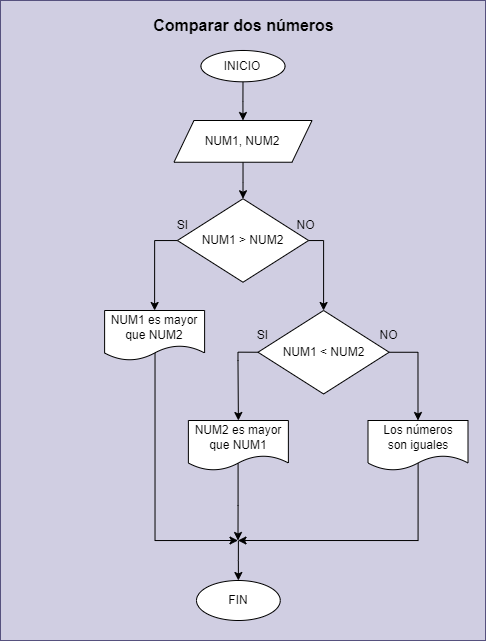

The diagram above was exported from draw.io. Its source (the exported page's mxGraphModel, read from the mxfile embedded in the PNG):
<mxGraphModel dx="4869" dy="799" grid="1" gridSize="10" guides="1" tooltips="1" connect="1" arrows="1" fold="1" page="1" pageScale="1" pageWidth="3300" pageHeight="4681" math="0" shadow="0">
  <root>
    <mxCell id="0" />
    <mxCell id="1" parent="0" />
    <mxCell id="2" value="" style="group" vertex="1" connectable="0" parent="1">
      <mxGeometry x="-720" y="560" width="485" height="640" as="geometry" />
    </mxCell>
    <mxCell id="3" value="" style="group;fillColor=#d0cee2;strokeColor=#56517e;container=0;" connectable="0" vertex="1" parent="2">
      <mxGeometry width="485" height="640" as="geometry" />
    </mxCell>
    <mxCell id="4" style="edgeStyle=orthogonalEdgeStyle;rounded=0;orthogonalLoop=1;jettySize=auto;html=1;entryX=0.5;entryY=0;entryDx=0;entryDy=0;" edge="1" parent="2" source="5" target="7">
      <mxGeometry relative="1" as="geometry" />
    </mxCell>
    <mxCell id="5" value="INICIO" style="ellipse;whiteSpace=wrap;html=1;" vertex="1" parent="2">
      <mxGeometry x="200.44730769230773" y="49.999130434782614" width="84.09346153846154" height="31.304347826086957" as="geometry" />
    </mxCell>
    <mxCell id="6" style="edgeStyle=orthogonalEdgeStyle;rounded=0;orthogonalLoop=1;jettySize=auto;html=1;entryX=0.5;entryY=0;entryDx=0;entryDy=0;" edge="1" parent="2" source="7" target="13">
      <mxGeometry relative="1" as="geometry" />
    </mxCell>
    <mxCell id="7" value="NUM1, NUM2" style="shape=parallelogram;perimeter=parallelogramPerimeter;whiteSpace=wrap;html=1;fixedSize=1;" vertex="1" parent="2">
      <mxGeometry x="173.46538461538455" y="120.00260869565216" width="138.05730769230772" height="41.73913043478261" as="geometry" />
    </mxCell>
    <mxCell id="8" style="edgeStyle=orthogonalEdgeStyle;rounded=0;orthogonalLoop=1;jettySize=auto;html=1;endArrow=none;endFill=0;startArrow=classic;startFill=1;" edge="1" parent="2" source="9">
      <mxGeometry relative="1" as="geometry">
        <mxPoint x="237.88499999999976" y="540" as="targetPoint" />
      </mxGeometry>
    </mxCell>
    <mxCell id="9" value="FIN" style="ellipse;whiteSpace=wrap;html=1;" vertex="1" parent="2">
      <mxGeometry x="196" y="580" width="83.77" height="40" as="geometry" />
    </mxCell>
    <mxCell id="10" value="Comparar dos números" style="text;html=1;align=center;verticalAlign=middle;resizable=0;points=[];autosize=1;strokeColor=none;fillColor=none;fontSize=16;fontStyle=1;fontColor=#000000;labelBackgroundColor=none;" vertex="1" parent="2">
      <mxGeometry x="147.50338635049138" y="10" width="190" height="30" as="geometry" />
    </mxCell>
    <mxCell id="11" style="edgeStyle=orthogonalEdgeStyle;rounded=0;orthogonalLoop=1;jettySize=auto;html=1;entryX=0.5;entryY=0;entryDx=0;entryDy=0;" edge="1" parent="2" source="13" target="17">
      <mxGeometry relative="1" as="geometry">
        <Array as="points">
          <mxPoint x="154.5" y="240" />
        </Array>
      </mxGeometry>
    </mxCell>
    <mxCell id="12" style="edgeStyle=orthogonalEdgeStyle;rounded=0;orthogonalLoop=1;jettySize=auto;html=1;entryX=0.5;entryY=0;entryDx=0;entryDy=0;" edge="1" parent="2" source="13" target="20">
      <mxGeometry relative="1" as="geometry">
        <Array as="points">
          <mxPoint x="323.5" y="240" />
        </Array>
      </mxGeometry>
    </mxCell>
    <mxCell id="13" value="NUM1 &amp;gt; NUM2" style="rhombus;whiteSpace=wrap;html=1;" vertex="1" parent="2">
      <mxGeometry x="176.91115384615364" y="198.26086956521738" width="131.16576923076923" height="83.47826086956522" as="geometry" />
    </mxCell>
    <mxCell id="14" value="NO" style="text;html=1;align=center;verticalAlign=middle;resizable=0;points=[];autosize=1;strokeColor=none;fillColor=none;" vertex="1" parent="2">
      <mxGeometry x="284.54076923076934" y="209.99565217391296" width="40" height="30" as="geometry" />
    </mxCell>
    <mxCell id="15" value="SI" style="text;html=1;align=center;verticalAlign=middle;resizable=0;points=[];autosize=1;strokeColor=none;fillColor=none;" vertex="1" parent="2">
      <mxGeometry x="167.49846153846158" y="209.99565217391296" width="30" height="30" as="geometry" />
    </mxCell>
    <mxCell id="16" style="edgeStyle=orthogonalEdgeStyle;rounded=0;orthogonalLoop=1;jettySize=auto;html=1;" edge="1" parent="2">
      <mxGeometry relative="1" as="geometry">
        <mxPoint x="237.5" y="540" as="targetPoint" />
        <mxPoint x="157.5" y="350" as="sourcePoint" />
        <Array as="points">
          <mxPoint x="154.5" y="540" />
        </Array>
      </mxGeometry>
    </mxCell>
    <mxCell id="17" value="NUM1 es mayor que NUM2" style="shape=document;whiteSpace=wrap;html=1;boundedLbl=1;" vertex="1" parent="2">
      <mxGeometry x="104.11000000000001" y="310" width="100" height="50" as="geometry" />
    </mxCell>
    <mxCell id="18" style="edgeStyle=orthogonalEdgeStyle;rounded=0;orthogonalLoop=1;jettySize=auto;html=1;entryX=0.5;entryY=0;entryDx=0;entryDy=0;exitX=0;exitY=0.5;exitDx=0;exitDy=0;" edge="1" parent="2" source="20" target="22">
      <mxGeometry relative="1" as="geometry">
        <Array as="points">
          <mxPoint x="237.5" y="352" />
          <mxPoint x="237.5" y="360" />
          <mxPoint x="237.5" y="360" />
        </Array>
      </mxGeometry>
    </mxCell>
    <mxCell id="19" style="edgeStyle=orthogonalEdgeStyle;rounded=0;orthogonalLoop=1;jettySize=auto;html=1;entryX=0.5;entryY=0;entryDx=0;entryDy=0;" edge="1" parent="2" source="20" target="24">
      <mxGeometry relative="1" as="geometry">
        <Array as="points">
          <mxPoint x="417.5" y="352" />
        </Array>
      </mxGeometry>
    </mxCell>
    <mxCell id="20" value="NUM1 &amp;lt; NUM2" style="rhombus;whiteSpace=wrap;html=1;" vertex="1" parent="2">
      <mxGeometry x="257.50115384615367" y="310.0008695652174" width="131.16576923076923" height="83.47826086956522" as="geometry" />
    </mxCell>
    <mxCell id="21" style="edgeStyle=orthogonalEdgeStyle;rounded=0;orthogonalLoop=1;jettySize=auto;html=1;exitX=0.497;exitY=0.861;exitDx=0;exitDy=0;exitPerimeter=0;" edge="1" parent="2" source="22">
      <mxGeometry relative="1" as="geometry">
        <mxPoint x="237.5000000000001" y="539.9999999999998" as="targetPoint" />
        <mxPoint x="237.51560439560456" y="470" as="sourcePoint" />
      </mxGeometry>
    </mxCell>
    <mxCell id="22" value="NUM2 es mayor que NUM1" style="shape=document;whiteSpace=wrap;html=1;boundedLbl=1;" vertex="1" parent="2">
      <mxGeometry x="187.88" y="420" width="100" height="50" as="geometry" />
    </mxCell>
    <mxCell id="23" style="edgeStyle=orthogonalEdgeStyle;rounded=0;orthogonalLoop=1;jettySize=auto;html=1;exitX=0.501;exitY=0.857;exitDx=0;exitDy=0;exitPerimeter=0;" edge="1" parent="2" source="24">
      <mxGeometry relative="1" as="geometry">
        <mxPoint x="237.5" y="540" as="targetPoint" />
        <Array as="points">
          <mxPoint x="417.5" y="540" />
        </Array>
      </mxGeometry>
    </mxCell>
    <mxCell id="24" value="Los números&lt;div&gt;son iguales&lt;/div&gt;" style="shape=document;whiteSpace=wrap;html=1;boundedLbl=1;" vertex="1" parent="2">
      <mxGeometry x="367.5" y="420" width="100" height="50" as="geometry" />
    </mxCell>
    <mxCell id="25" value="SI" style="text;html=1;align=center;verticalAlign=middle;resizable=0;points=[];autosize=1;strokeColor=none;fillColor=none;" vertex="1" parent="2">
      <mxGeometry x="247.49846153846158" y="319.99565217391296" width="30" height="30" as="geometry" />
    </mxCell>
    <mxCell id="26" value="NO" style="text;html=1;align=center;verticalAlign=middle;resizable=0;points=[];autosize=1;strokeColor=none;fillColor=none;" vertex="1" parent="2">
      <mxGeometry x="367.5007692307693" y="319.99565217391296" width="40" height="30" as="geometry" />
    </mxCell>
  </root>
</mxGraphModel>